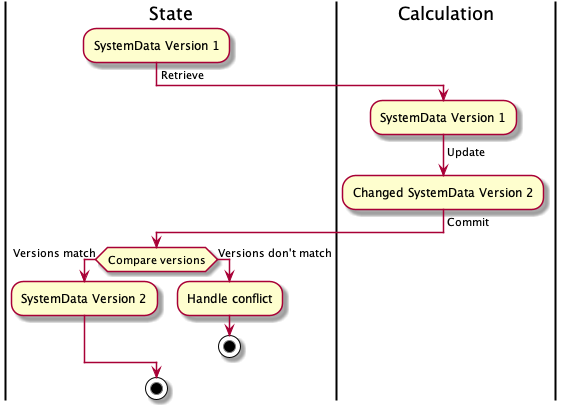

The diagram above was rendered by PlantUML. Its source (embedded in the PNG):
@startuml
!include SkinParam.iuml
skinparam conditionStyle inside

|State|
:SystemData Version 1;
-> Retrieve;
|Calculation|
:SystemData Version 1;
-> Update;
:Changed SystemData Version 2;
-> Commit;
|State|
if(Compare versions) then (Versions match)
:SystemData Version 2;
else (Versions don't match)
:Handle conflict;
stop
endif
|State|
stop

@enduml